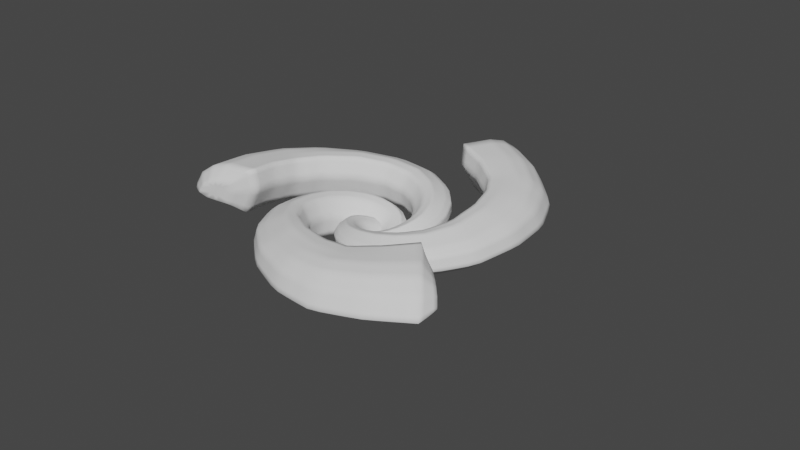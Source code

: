 # Source: Spiral.blend  (saved by Blender 3.4.6; exported with 4.5.12 LTS)
import bpy
from mathutils import Matrix  # noqa: F401  (used for matrix-valued properties, if any)

bpy.ops.wm.read_factory_settings(use_empty=True)
scene = bpy.context.scene
scene.name = 'Scene'

# ---- collections
col_collection = bpy.data.collections.new('Collection'); scene.collection.children.link(col_collection)

# ---- world
world_world = bpy.data.worlds.new('World'); scene.world = world_world
world_world.use_nodes = True; world_world.node_tree.nodes.clear()
_N = world_world.node_tree.nodes; _L = world_world.node_tree.links
n0 = _N.new('ShaderNodeOutputWorld'); n0.name = 'World Output'; n0.location = (300, 300)
n1 = _N.new('ShaderNodeBackground'); n1.name = 'Background'; n1.location = (10, 300)
n1.inputs[0].default_value = (0.05088, 0.05088, 0.05088, 1.0)
_L.new(n1.outputs[0], n0.inputs[0])
n0.is_active_output = True
world_world.color = (0.05088, 0.05088, 0.05088)
world_world.use_sun_shadow = False
world_world.sun_shadow_jitter_overblur = 0.0

# ---- meshes
me_plane = bpy.data.meshes.new('Plane')
me_plane.from_pydata([(0.05752, -0.008378, -0.02139), (-0.05557, -0.008946, -0.0411), (0.268, 5.128, 0.1316), (-0.3074, 5.127, -0.1066), (0.2445, 4.614, 0.1205), (0.221, 4.101, 0.1094), (0.2072, 3.587, 0.07787), (0.1947, 3.073, 0.04346), (0.1712, 2.56, 0.03235), (0.1477, 2.046, 0.02125), (0.1242, 1.533, 0.01015), (0.1007, 1.019, -0.0009507), (0.07726, 0.5053, -0.01205), (-0.07531, 0.5047, -0.05043), (-0.0988, 1.018, -0.06154), (-0.1223, 1.532, -0.07264), (-0.1458, 2.046, -0.08374), (-0.1693, 2.559, -0.09484), (-0.1927, 3.073, -0.1059), (-0.2272, 3.586, -0.09374), (-0.2604, 4.1, -0.0844), (-0.2839, 4.614, -0.0955), (0.02707, -0.008946, -0.03399), (-0.00808, -0.008946, -0.0506), (-0.08512, 5.127, -0.08702), (0.1041, 5.127, 0.00243), (-0.01466, 0.5047, -0.05371), (0.03365, 0.5047, -0.03088), (-0.02249, 1.018, -0.05741), (0.04148, 1.018, -0.02718), (-0.03032, 1.532, -0.06111), (0.0493, 1.532, -0.02347), (-0.03815, 2.046, -0.06481), (0.05713, 2.046, -0.01977), (-0.04597, 2.559, -0.06851), (0.06496, 2.559, -0.01607), (-0.0538, 3.073, -0.07221), (0.07279, 3.073, -0.01237), (-0.06163, 3.586, -0.07591), (0.08062, 3.586, -0.008672), (-0.06946, 4.1, -0.07962), (0.08845, 4.1, -0.004972), (-0.07729, 4.614, -0.08332), (0.09627, 4.614, -0.001271), (0.05657, -0.02243, 0.0897), (-0.124, -0.02243, 0.03985), (0.417, 5.114, 0.2427), (-0.5553, 5.114, -0.02565), (0.3768, 4.6, 0.2316), (0.3365, 4.087, 0.2205), (0.3129, 3.573, 0.1889), (0.2915, 3.059, 0.1545), (0.2513, 2.546, 0.1434), (0.2111, 2.032, 0.1323), (0.1708, 1.518, 0.1212), (0.1306, 1.005, 0.1101), (0.09038, 0.4912, 0.09903), (-0.1578, 0.4912, 0.03052), (-0.1981, 1.005, 0.01942), (-0.2383, 1.518, 0.008318), (-0.2785, 2.032, -0.002784), (-0.3187, 2.546, -0.01389), (-0.359, 3.059, -0.02499), (-0.4181, 3.573, -0.01278), (-0.4748, 4.087, -0.003448), (-0.5151, 4.6, -0.01455), (-0.004222, -0.05448, 0.3081), (-0.1459, -0.05448, 0.2582), (0.2786, 5.082, 0.4611), (-0.4844, 5.082, 0.1927), (0.247, 4.568, 0.45), (0.2155, 4.055, 0.4389), (0.1969, 3.541, 0.4073), (0.1801, 3.027, 0.3729), (0.1486, 2.514, 0.3618), (0.117, 2.0, 0.3507), (0.08544, 1.486, 0.3396), (0.05388, 0.9728, 0.3285), (0.02231, 0.4592, 0.3174), (-0.1725, 0.4592, 0.2489), (-0.204, 0.9728, 0.2378), (-0.2356, 1.486, 0.2267), (-0.2672, 2.0, 0.2156), (-0.2987, 2.514, 0.2045), (-0.3303, 3.027, 0.1934), (-0.3767, 3.541, 0.2056), (-0.4212, 4.055, 0.2149), (-0.4528, 4.568, 0.2038), (-0.1264, -0.0751, 0.4511), (-0.1653, -0.06591, 0.4008), (-0.08556, 5.061, 0.6041), (-0.3179, 5.064, 0.3797), (-0.09011, 4.548, 0.593), (-0.09466, 4.034, 0.5819), (-0.09734, 3.52, 0.5504), (-0.09976, 3.007, 0.516), (-0.1043, 2.493, 0.5049), (-0.1089, 1.979, 0.4938), (-0.1134, 1.466, 0.4827), (-0.118, 0.9522, 0.4716), (-0.1225, 0.4385, 0.4605), (-0.1769, 0.4476, 0.3916), (-0.1893, 0.9611, 0.3805), (-0.2017, 1.475, 0.3695), (-0.2141, 1.988, 0.3585), (-0.2265, 2.502, 0.3475), (-0.2643, 3.01, 0.38), (-0.2789, 3.524, 0.3923), (-0.2931, 4.037, 0.4017), (-0.3055, 4.551, 0.3907), (0.02412, 5.274, 0.1564), (-0.2498, 5.274, 0.04298), (-0.144, 5.274, 0.0523), (-0.05391, 5.274, 0.0949), (0.09508, 5.268, 0.2093), (-0.3679, 5.268, 0.08153), (0.02919, 5.252, 0.3133), (-0.3341, 5.252, 0.1855), (-0.1442, 5.243, 0.3814), (-0.2549, 5.244, 0.2745)], [], [(42, 21, 3, 24), (23, 1, 13, 26), (26, 13, 14, 28), (28, 14, 15, 30), (30, 15, 16, 32), (32, 16, 17, 34), (34, 17, 18, 36), (36, 18, 19, 38), (38, 19, 20, 40), (40, 20, 21, 42), (5, 41, 43, 4), (41, 40, 42, 43), (6, 39, 41, 5), (39, 38, 40, 41), (7, 37, 39, 6), (37, 36, 38, 39), (8, 35, 37, 7), (35, 34, 36, 37), (9, 33, 35, 8), (33, 32, 34, 35), (10, 31, 33, 9), (31, 30, 32, 33), (11, 29, 31, 10), (29, 28, 30, 31), (12, 27, 29, 11), (27, 26, 28, 29), (0, 22, 27, 12), (22, 23, 26, 27), (4, 43, 25, 2), (43, 42, 24, 25), (12, 11, 55, 56), (5, 4, 48, 49), (20, 19, 63, 64), (13, 1, 45, 57), (6, 5, 49, 50), (21, 20, 64, 65), (14, 13, 57, 58), (7, 6, 50, 51), (0, 12, 56, 44), (15, 14, 58, 59), (8, 7, 51, 52), (16, 15, 59, 60), (9, 8, 52, 53), (3, 21, 65, 47), (17, 16, 60, 61), (10, 9, 53, 54), (18, 17, 61, 62), (11, 10, 54, 55), (4, 2, 46, 48), (19, 18, 62, 63), (58, 57, 79, 80), (51, 50, 72, 73), (59, 58, 80, 81), (52, 51, 73, 74), (60, 59, 81, 82), (53, 52, 74, 75), (44, 56, 78, 66), (61, 60, 82, 83), (54, 53, 75, 76), (47, 65, 87, 69), (62, 61, 83, 84), (55, 54, 76, 77), (48, 46, 68, 70), (63, 62, 84, 85), (56, 55, 77, 78), (49, 48, 70, 71), (64, 63, 85, 86), (57, 45, 67, 79), (50, 49, 71, 72), (65, 64, 86, 87), (75, 74, 96, 97), (66, 78, 100, 88), (83, 82, 104, 105), (76, 75, 97, 98), (69, 87, 109, 91), (84, 83, 105, 106), (77, 76, 98, 99), (70, 68, 90, 92), (85, 84, 106, 107), (78, 77, 99, 100), (71, 70, 92, 93), (86, 85, 107, 108), (79, 67, 89, 101), (72, 71, 93, 94), (87, 86, 108, 109), (80, 79, 101, 102), (73, 72, 94, 95), (81, 80, 102, 103), (74, 73, 95, 96), (82, 81, 103, 104), (109, 92, 90, 91), (92, 109, 108, 93), (93, 108, 107, 94), (94, 107, 106, 95), (95, 106, 105, 96), (96, 105, 104, 97), (97, 104, 103, 98), (98, 103, 102, 99), (99, 102, 101, 100), (100, 101, 89, 88), (46, 2, 110, 114), (90, 68, 116, 118), (68, 46, 114, 116), (24, 3, 111, 112), (91, 90, 118, 119), (2, 25, 113, 110), (25, 24, 112, 113), (69, 91, 119, 117), (47, 69, 117, 115), (3, 47, 115, 111), (113, 112, 111, 115, 117, 119, 118, 116, 114, 110)])
me_plane.polygons.foreach_set('use_smooth', [True] * 111)
_uv = me_plane.uv_layers.new(name='UVMap')
_uv.uv.foreach_set('vector', [0.6667, 0.9, 1.0, 0.9, 1.0, 1.0, 0.6667, 1.0, 0.6667, 0.0, 1.0, 0.0, 1.0, 0.1, 0.6667, 0.1, 0.6667, 0.1, 1.0, 0.1, 1.0, 0.2, 0.6667, 0.2, 0.6667, 0.2, 1.0, 0.2, 1.0, 0.3, 0.6667, 0.3, 0.6667, 0.3, 1.0, 0.3, 1.0, 0.4, 0.6667, 0.4, 0.6667, 0.4, 1.0, 0.4, 1.0, 0.5, 0.6667, 0.5, 0.6667, 0.5, 1.0, 0.5, 1.0, 0.6, 0.6667, 0.6, 0.6667, 0.6, 1.0, 0.6, 1.0, 0.7, 0.6667, 0.7, 0.6667, 0.7, 1.0, 0.7, 1.0, 0.8, 0.6667, 0.8, 0.6667, 0.8, 1.0, 0.8, 1.0, 0.9, 0.6667, 0.9, 0.0, 0.8, 0.3333, 0.8, 0.3333, 0.9, 0.0, 0.9, 0.3333, 0.8, 0.6667, 0.8, 0.6667, 0.9, 0.3333, 0.9, 0.0, 0.7, 0.3333, 0.7, 0.3333, 0.8, 0.0, 0.8, 0.3333, 0.7, 0.6667, 0.7, 0.6667, 0.8, 0.3333, 0.8, 0.0, 0.6, 0.3333, 0.6, 0.3333, 0.7, 0.0, 0.7, 0.3333, 0.6, 0.6667, 0.6, 0.6667, 0.7, 0.3333, 0.7, 0.0, 0.5, 0.3333, 0.5, 0.3333, 0.6, 0.0, 0.6, 0.3333, 0.5, 0.6667, 0.5, 0.6667, 0.6, 0.3333, 0.6, 0.0, 0.4, 0.3333, 0.4, 0.3333, 0.5, 0.0, 0.5, 0.3333, 0.4, 0.6667, 0.4, 0.6667, 0.5, 0.3333, 0.5, 0.0, 0.3, 0.3333, 0.3, 0.3333, 0.4, 0.0, 0.4, 0.3333, 0.3, 0.6667, 0.3, 0.6667, 0.4, 0.3333, 0.4, 0.0, 0.2, 0.3333, 0.2, 0.3333, 0.3, 0.0, 0.3, 0.3333, 0.2, 0.6667, 0.2, 0.6667, 0.3, 0.3333, 0.3, 0.0, 0.1, 0.3333, 0.1, 0.3333, 0.2, 0.0, 0.2, 0.3333, 0.1, 0.6667, 0.1, 0.6667, 0.2, 0.3333, 0.2, 0.0, 0.0, 0.3333, 0.0, 0.3333, 0.1, 0.0, 0.1, 0.3333, 0.0, 0.6667, 0.0, 0.6667, 0.1, 0.3333, 0.1, 0.0, 0.9, 0.3333, 0.9, 0.3333, 1.0, 0.0, 1.0, 0.3333, 0.9, 0.6667, 0.9, 0.6667, 1.0, 0.3333, 1.0, 0.0, 0.1, 0.0, 0.2, 0.0, 0.2, 0.0, 0.1, 0.0, 0.8, 0.0, 0.9, 0.0, 0.9, 0.0, 0.8, 1.0, 0.8, 1.0, 0.7, 1.0, 0.7, 1.0, 0.8, 1.0, 0.1, 1.0, 0.0, 1.0, 0.0, 1.0, 0.1, 0.0, 0.7, 0.0, 0.8, 0.0, 0.8, 0.0, 0.7, 1.0, 0.9, 1.0, 0.8, 1.0, 0.8, 1.0, 0.9, 1.0, 0.2, 1.0, 0.1, 1.0, 0.1, 1.0, 0.2, 0.0, 0.6, 0.0, 0.7, 0.0, 0.7, 0.0, 0.6, 0.0, 0.0, 0.0, 0.1, 0.0, 0.1, 0.0, 0.0, 1.0, 0.3, 1.0, 0.2, 1.0, 0.2, 1.0, 0.3, 0.0, 0.5, 0.0, 0.6, 0.0, 0.6, 0.0, 0.5, 1.0, 0.4, 1.0, 0.3, 1.0, 0.3, 1.0, 0.4, 0.0, 0.4, 0.0, 0.5, 0.0, 0.5, 0.0, 0.4, 1.0, 1.0, 1.0, 0.9, 1.0, 0.9, 1.0, 1.0, 1.0, 0.5, 1.0, 0.4, 1.0, 0.4, 1.0, 0.5, 0.0, 0.3, 0.0, 0.4, 0.0, 0.4, 0.0, 0.3, 1.0, 0.6, 1.0, 0.5, 1.0, 0.5, 1.0, 0.6, 0.0, 0.2, 0.0, 0.3, 0.0, 0.3, 0.0, 0.2, 0.0, 0.9, 0.0, 1.0, 0.0, 1.0, 0.0, 0.9, 1.0, 0.7, 1.0, 0.6, 1.0, 0.6, 1.0, 0.7, 1.0, 0.2, 1.0, 0.1, 1.0, 0.1, 1.0, 0.2, 0.0, 0.6, 0.0, 0.7, 0.0, 0.7, 0.0, 0.6, 1.0, 0.3, 1.0, 0.2, 1.0, 0.2, 1.0, 0.3, 0.0, 0.5, 0.0, 0.6, 0.0, 0.6, 0.0, 0.5, 1.0, 0.4, 1.0, 0.3, 1.0, 0.3, 1.0, 0.4, 0.0, 0.4, 0.0, 0.5, 0.0, 0.5, 0.0, 0.4, 0.0, 0.0, 0.0, 0.1, 0.0, 0.1, 0.0, 0.0, 1.0, 0.5, 1.0, 0.4, 1.0, 0.4, 1.0, 0.5, 0.0, 0.3, 0.0, 0.4, 0.0, 0.4, 0.0, 0.3, 1.0, 1.0, 1.0, 0.9, 1.0, 0.9, 1.0, 1.0, 1.0, 0.6, 1.0, 0.5, 1.0, 0.5, 1.0, 0.6, 0.0, 0.2, 0.0, 0.3, 0.0, 0.3, 0.0, 0.2, 0.0, 0.9, 0.0, 1.0, 0.0, 1.0, 0.0, 0.9, 1.0, 0.7, 1.0, 0.6, 1.0, 0.6, 1.0, 0.7, 0.0, 0.1, 0.0, 0.2, 0.0, 0.2, 0.0, 0.1, 0.0, 0.8, 0.0, 0.9, 0.0, 0.9, 0.0, 0.8, 1.0, 0.8, 1.0, 0.7, 1.0, 0.7, 1.0, 0.8, 1.0, 0.1, 1.0, 0.0, 1.0, 0.0, 1.0, 0.1, 0.0, 0.7, 0.0, 0.8, 0.0, 0.8, 0.0, 0.7, 1.0, 0.9, 1.0, 0.8, 1.0, 0.8, 1.0, 0.9, 0.0, 0.4, 0.0, 0.5, 0.0, 0.5, 0.0, 0.4, 0.0, 0.0, 0.0, 0.1, 0.0, 0.1, 0.0, 0.0, 1.0, 0.5, 1.0, 0.4, 1.0, 0.4, 1.0, 0.5, 0.0, 0.3, 0.0, 0.4, 0.0, 0.4, 0.0, 0.3, 1.0, 1.0, 1.0, 0.9, 1.0, 0.9, 1.0, 1.0, 1.0, 0.6, 1.0, 0.5, 1.0, 0.5, 1.0, 0.6, 0.0, 0.2, 0.0, 0.3, 0.0, 0.3, 0.0, 0.2, 0.0, 0.9, 0.0, 1.0, 0.0, 1.0, 0.0, 0.9, 1.0, 0.7, 1.0, 0.6, 1.0, 0.6, 1.0, 0.7, 0.0, 0.1, 0.0, 0.2, 0.0, 0.2, 0.0, 0.1, 0.0, 0.8, 0.0, 0.9, 0.0, 0.9, 0.0, 0.8, 1.0, 0.8, 1.0, 0.7, 1.0, 0.7, 1.0, 0.8, 1.0, 0.1, 1.0, 0.0, 1.0, 0.0, 1.0, 0.1, 0.0, 0.7, 0.0, 0.8, 0.0, 0.8, 0.0, 0.7, 1.0, 0.9, 1.0, 0.8, 1.0, 0.8, 1.0, 0.9, 1.0, 0.2, 1.0, 0.1, 1.0, 0.1, 1.0, 0.2, 0.0, 0.6, 0.0, 0.7, 0.0, 0.7, 0.0, 0.6, 1.0, 0.3, 1.0, 0.2, 1.0, 0.2, 1.0, 0.3, 0.0, 0.5, 0.0, 0.6, 0.0, 0.6, 0.0, 0.5, 1.0, 0.4, 1.0, 0.3, 1.0, 0.3, 1.0, 0.4, 1.0, 0.9, 0.0, 0.9, 0.0, 1.0, 1.0, 1.0, 0.0, 0.9, 1.0, 0.9, 1.0, 0.8, 0.0, 0.8, 0.0, 0.8, 1.0, 0.8, 1.0, 0.7, 0.0, 0.7, 0.0, 0.7, 1.0, 0.7, 1.0, 0.6, 0.0, 0.6, 0.0, 0.6, 1.0, 0.6, 1.0, 0.5, 0.0, 0.5, 0.0, 0.5, 1.0, 0.5, 1.0, 0.4, 0.0, 0.4, 0.0, 0.4, 1.0, 0.4, 1.0, 0.3, 0.0, 0.3, 0.0, 0.3, 1.0, 0.3, 1.0, 0.2, 0.0, 0.2, 0.0, 0.2, 1.0, 0.2, 1.0, 0.1, 0.0, 0.1, 0.0, 0.1, 1.0, 0.1, 1.0, 0.0, 0.0, 0.0, 0.0, 1.0, 0.0, 1.0, 0.0, 1.0, 0.0, 1.0, 0.0, 1.0, 0.0, 1.0, 0.0, 1.0, 0.0, 1.0, 0.0, 1.0, 0.0, 1.0, 0.0, 1.0, 0.0, 1.0, 0.6667, 1.0, 1.0, 1.0, 1.0, 1.0, 0.6667, 1.0, 1.0, 1.0, 0.0, 1.0, 0.0, 1.0, 1.0, 1.0, 0.0, 1.0, 0.3333, 1.0, 0.3333, 1.0, 0.0, 1.0, 0.3333, 1.0, 0.6667, 1.0, 0.6667, 1.0, 0.3333, 1.0, 1.0, 1.0, 1.0, 1.0, 1.0, 1.0, 1.0, 1.0, 1.0, 1.0, 1.0, 1.0, 1.0, 1.0, 1.0, 1.0, 1.0, 1.0, 1.0, 1.0, 1.0, 1.0, 1.0, 1.0, 0.3333, 1.0, 0.6667, 1.0, 1.0, 1.0, 1.0, 1.0, 1.0, 1.0, 1.0, 1.0, 0.0, 1.0, 0.0, 1.0, 0.0, 1.0, 0.0, 1.0])
me_plane.update()

# ---- curves / text
cu_spiral = bpy.data.curves.new('Spiral', 'CURVE')
cu_spiral.dimensions = '3D'
_sp = cu_spiral.splines.new('POLY'); _sp.points.add(21)
_sp.points.foreach_set('co', [0.1917, -0.03208, 0.2227, 0.0, 0.2082, 0.05292, 0.2526, 0.0, 0.1984, 0.147, 0.2826, 0.0, 0.1573, 0.2397, 0.3126, 0.0, 0.08203, 0.32, 0.3425, 0.0, -0.02732, 0.3765, 0.3725, 0.0, -0.1671, 0.3985, 0.4025, 0.0, -0.3294, 0.3754, 0.4326, 0.0, -0.5023, 0.297, 0.4627, 0.0, -0.6692, 0.1529, 0.4929, 0.0, -0.8086, -0.06563, 0.5231, 0.0, -0.8894, -0.3604, 0.5532, 0.0, -0.861, -0.7174, 0.5827, 0.0, -0.6506, -1.092, 0.6133, 0.0, -0.2429, -1.408, 0.6514, 0.0, 0.2341, -1.595, 0.6915, 0.0, 0.6986, -1.628, 0.7306, 0.0, 1.169, -1.473, 0.784, 0.0, 1.588, -1.215, 0.822, 0.0, 1.882, -0.96, 0.8151, 0.0, 2.077, -0.3407, 0.8187, 0.0, 2.127, 0.6406, 0.8508, 0.0])
_sp.use_endpoint_u = True
cu_spiral.use_path = True
cu_spiral.bevel_mode = 'OBJECT'
cu_spiral.bevel_depth = 0.09
cu_spiral.fill_mode = 'FULL'

# ---- objects
ob_plane = bpy.data.objects.new('Plane', me_plane)
ob_empty = bpy.data.objects.new('Empty', None)
ob_spiral = bpy.data.objects.new('Spiral', cu_spiral)

# ---- transforms, parenting, visibility, modifiers, constraints
ob_plane.location = (0.0, 0.0, 0.0)
_m = ob_plane.modifiers.new('Subdivision', 'SUBSURF')
_m.subdivision_type = 'SIMPLE'
_m = ob_plane.modifiers.new('Curve', 'CURVE')
_m.object = ob_spiral
_m.deform_axis = 'POS_Y'
_m = ob_plane.modifiers.new('Array', 'ARRAY')
_m.count = 3
_m.use_relative_offset = False
_m.use_object_offset = True
_m.offset_object = ob_empty
ob_empty.location = (0.0, 0.0, 0.0)
ob_empty.rotation_euler = (0.0, -0.0, 2.094)
ob_spiral.location = (0.0, 0.0, 0.0)

# ---- collection membership
col_collection.objects.link(ob_plane)
col_collection.objects.link(ob_empty)
col_collection.objects.link(ob_spiral)

# ---- scene / render settings (as saved in the file)
scene.frame_start = 1; scene.frame_end = 250; scene.frame_set(1)
scene.render.engine = 'BLENDER_EEVEE_NEXT'
scene.cycles.sampling_pattern = 'TABULATED_SOBOL'
scene.cycles.use_light_tree = False
scene.view_settings.view_transform = 'Filmic'
bpy.context.view_layer.update()

# ---- added for rendering (the .blend has no active camera and no usable light): camera, sun
cam_auto = bpy.data.cameras.new('AutoCamera')
cam_auto.lens = 50.0
cam_auto.sensor_width = 36.0
cam_auto.clip_end = 1000.0
ob_auto_camera = bpy.data.objects.new('AutoCamera', cam_auto)
scene.collection.objects.link(ob_auto_camera)
ob_auto_camera.location = (7.66877, -8.81416, 6.33359)
ob_auto_camera.rotation_euler = (1.09748, -7.21219e-08, 0.694738)
scene.camera = ob_auto_camera
light_auto_sun = bpy.data.lights.new('AutoSun', 'SUN')
light_auto_sun.energy = 3.0
light_auto_sun.angle = 0.0523599
ob_auto_sun = bpy.data.objects.new('AutoSun', light_auto_sun)
scene.collection.objects.link(ob_auto_sun)
ob_auto_sun.rotation_euler = (0.872665, 0.174533, 0.523599)
bpy.context.view_layer.update()
